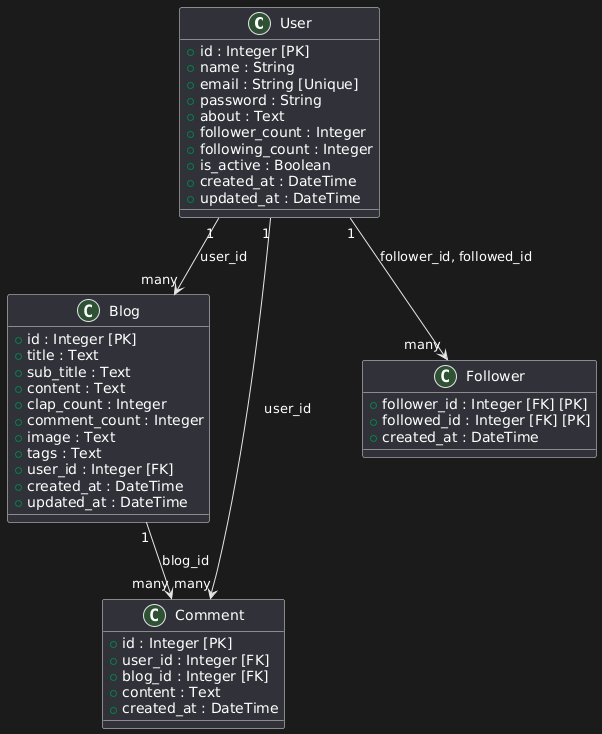

The diagram above was rendered by PlantUML. Its source (embedded in the PNG):
@startuml
class User {
    +id : Integer [PK]
    +name : String
    +email : String [Unique]
    +password : String
    +about : Text
    +follower_count : Integer
    +following_count : Integer
    +is_active : Boolean
    +created_at : DateTime
    +updated_at : DateTime
}

class Blog {
    +id : Integer [PK]
    +title : Text
    +sub_title : Text
    +content : Text
    +clap_count : Integer
    +comment_count : Integer
    +image : Text
    +tags : Text
    +user_id : Integer [FK]
    +created_at : DateTime
    +updated_at : DateTime
}

class Comment {
    +id : Integer [PK]
    +user_id : Integer [FK]
    +blog_id : Integer [FK]
    +content : Text
    +created_at : DateTime
}

class Follower {
    +follower_id : Integer [FK] [PK]
    +followed_id : Integer [FK] [PK]
    +created_at : DateTime
}

User "1" --> "many" Blog : user_id
User "1" --> "many" Follower : follower_id, followed_id
User "1" --> "many" Comment : user_id
Blog "1" --> "many" Comment : blog_id
@enduml